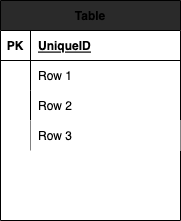

The diagram above was exported from draw.io. Its source (the exported page's mxGraphModel, read from the mxfile embedded in the PNG):
<mxGraphModel dx="353" dy="365" grid="1" gridSize="10" guides="1" tooltips="1" connect="1" arrows="1" fold="1" page="1" pageScale="1" pageWidth="827" pageHeight="1169" math="0" shadow="0">
  <root>
    <mxCell id="0" />
    <mxCell id="1" parent="0" />
    <mxCell id="2" value="Table" style="shape=table;startSize=30;container=1;collapsible=1;childLayout=tableLayout;fixedRows=1;rowLines=0;fontStyle=1;align=center;resizeLast=1;swimlaneFillColor=default;fillColor=#2A2A2A;" parent="1" vertex="1">
      <mxGeometry x="90" y="430" width="180" height="220" as="geometry" />
    </mxCell>
    <mxCell id="3" value="" style="shape=partialRectangle;collapsible=0;dropTarget=0;pointerEvents=0;fillColor=none;top=0;left=0;bottom=1;right=0;points=[[0,0.5],[1,0.5]];portConstraint=eastwest;" parent="2" vertex="1">
      <mxGeometry y="30" width="180" height="30" as="geometry" />
    </mxCell>
    <mxCell id="4" value="PK" style="shape=partialRectangle;connectable=0;fillColor=none;top=0;left=0;bottom=0;right=0;fontStyle=1;overflow=hidden;" parent="3" vertex="1">
      <mxGeometry width="30" height="30" as="geometry">
        <mxRectangle width="30" height="30" as="alternateBounds" />
      </mxGeometry>
    </mxCell>
    <mxCell id="5" value="UniqueID" style="shape=partialRectangle;connectable=0;fillColor=none;top=0;left=0;bottom=0;right=0;align=left;spacingLeft=6;fontStyle=5;overflow=hidden;" parent="3" vertex="1">
      <mxGeometry x="30" width="150" height="30" as="geometry">
        <mxRectangle width="150" height="30" as="alternateBounds" />
      </mxGeometry>
    </mxCell>
    <mxCell id="6" value="" style="shape=partialRectangle;collapsible=0;dropTarget=0;pointerEvents=0;fillColor=none;top=0;left=0;bottom=0;right=0;points=[[0,0.5],[1,0.5]];portConstraint=eastwest;" parent="2" vertex="1">
      <mxGeometry y="60" width="180" height="30" as="geometry" />
    </mxCell>
    <mxCell id="7" value="" style="shape=partialRectangle;connectable=0;fillColor=none;top=0;left=0;bottom=0;right=0;editable=1;overflow=hidden;" parent="6" vertex="1">
      <mxGeometry width="30" height="30" as="geometry">
        <mxRectangle width="30" height="30" as="alternateBounds" />
      </mxGeometry>
    </mxCell>
    <mxCell id="8" value="Row 1" style="shape=partialRectangle;connectable=0;fillColor=none;top=0;left=0;bottom=0;right=0;align=left;spacingLeft=6;overflow=hidden;" parent="6" vertex="1">
      <mxGeometry x="30" width="150" height="30" as="geometry">
        <mxRectangle width="150" height="30" as="alternateBounds" />
      </mxGeometry>
    </mxCell>
    <mxCell id="9" value="" style="shape=partialRectangle;collapsible=0;dropTarget=0;pointerEvents=0;fillColor=none;top=0;left=0;bottom=0;right=0;points=[[0,0.5],[1,0.5]];portConstraint=eastwest;" parent="2" vertex="1">
      <mxGeometry y="90" width="180" height="30" as="geometry" />
    </mxCell>
    <mxCell id="10" value="" style="shape=partialRectangle;connectable=0;fillColor=none;top=0;left=0;bottom=0;right=0;editable=1;overflow=hidden;" parent="9" vertex="1">
      <mxGeometry width="30" height="30" as="geometry">
        <mxRectangle width="30" height="30" as="alternateBounds" />
      </mxGeometry>
    </mxCell>
    <mxCell id="11" value="Row 2" style="shape=partialRectangle;connectable=0;fillColor=none;top=0;left=0;bottom=0;right=0;align=left;spacingLeft=6;overflow=hidden;" parent="9" vertex="1">
      <mxGeometry x="30" width="150" height="30" as="geometry">
        <mxRectangle width="150" height="30" as="alternateBounds" />
      </mxGeometry>
    </mxCell>
    <mxCell id="12" value="" style="shape=partialRectangle;collapsible=0;dropTarget=0;pointerEvents=0;fillColor=none;top=0;left=0;bottom=0;right=0;points=[[0,0.5],[1,0.5]];portConstraint=eastwest;" parent="2" vertex="1">
      <mxGeometry y="120" width="180" height="30" as="geometry" />
    </mxCell>
    <mxCell id="13" value="" style="shape=partialRectangle;connectable=0;fillColor=none;top=0;left=0;bottom=0;right=0;editable=1;overflow=hidden;" parent="12" vertex="1">
      <mxGeometry width="30" height="30" as="geometry">
        <mxRectangle width="30" height="30" as="alternateBounds" />
      </mxGeometry>
    </mxCell>
    <mxCell id="14" value="Row 3" style="shape=partialRectangle;connectable=0;fillColor=default;top=0;left=0;bottom=0;right=0;align=left;spacingLeft=6;overflow=hidden;labelBackgroundColor=none;labelBorderColor=none;" parent="12" vertex="1">
      <mxGeometry x="30" width="150" height="30" as="geometry">
        <mxRectangle width="150" height="30" as="alternateBounds" />
      </mxGeometry>
    </mxCell>
  </root>
</mxGraphModel>